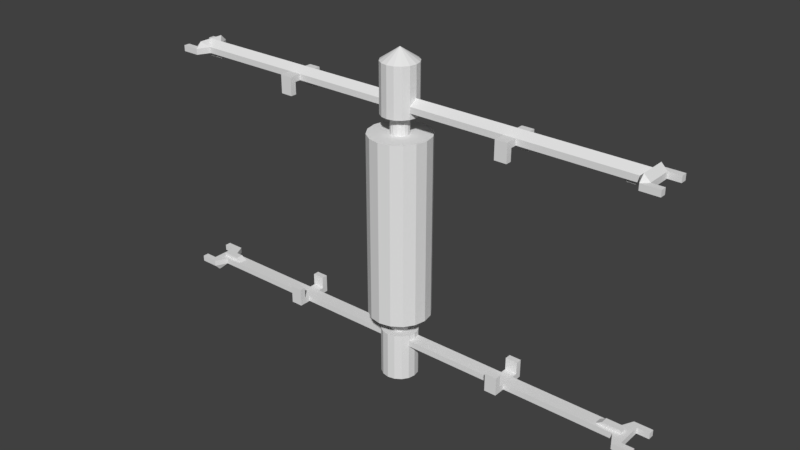 # Source: Traveller_Spaceport1.blend  (saved by Blender 2.78.0; exported with 4.5.12 LTS)
import bpy
from mathutils import Matrix  # noqa: F401  (used for matrix-valued properties, if any)

bpy.ops.wm.read_factory_settings(use_empty=True)
scene = bpy.context.scene
scene.name = 'Scene'

# ---- collections
col_collection_1 = bpy.data.collections.new('Collection 1'); scene.collection.children.link(col_collection_1)

# ---- world
world_world = bpy.data.worlds.new('World'); scene.world = world_world
world_world.color = (0.05088, 0.05088, 0.05088)
world_world.use_sun_shadow = False
world_world.sun_shadow_jitter_overblur = 0.0
world_world.cycles.sampling_method = 'MANUAL'

# ---- meshes
me_cylinder_002 = bpy.data.meshes.new('Cylinder.002')
me_cylinder_002.from_pydata([(0.1913, 0.4619, 1.5), (0.3536, 0.3536, 1.5), (0.4619, 0.1913, 1.5), (0.0574, 0.1386, 1.5), (0.1061, 0.1061, 1.5), (0.1386, 0.0574, 1.5), (0.0574, 0.1386, 1.8), (0.1061, 0.1061, 1.8), (0.1386, 0.0574, 1.8), (0.0574, 0.1386, 1.8), (0.1061, 0.1061, 1.8), (0.1386, 0.0574, 1.8), (0.1148, 0.2772, 1.8), (0.2121, 0.2121, 1.8), (0.2772, 0.1148, 1.8), (0.1148, 0.2772, 2.6), (0.2121, 0.2121, 2.6), (0.2772, 0.1148, 2.6), (1.877, 0.1148, 1.9), (0.2772, 0.1148, 2.0), (1.877, 0.1148, 2.0), (0.2772, 0.1148, 1.9), (2.077, 0.1148, 1.9), (2.077, 0.1148, 2.0), (3.9, 0.1148, 1.9), (3.6, 0.06, 1.9), (3.9, 0.1148, 2.0), (1.877, 0.3148, 1.9), (1.877, 0.3148, 2.0), (2.077, 0.3148, 1.9), (2.077, 0.3148, 2.0), (2.077, 0.2148, 1.9), (1.877, 0.2148, 1.9), (1.877, 0.3148, 1.7), (2.077, 0.3148, 1.7), (2.077, 0.2148, 1.7), (1.877, 0.2148, 1.7), (4.0, 0.3148, 1.9), (4.0, 0.3148, 2.0), (4.3, 0.3148, 1.9), (4.3, 0.3148, 2.0), (4.3, 0.2148, 1.9), (4.3, 0.2148, 2.0), (4.1, 0.2148, 1.9), (4.1, 0.2148, 2.0), (4.0, 0.22, 2.1), (3.7, 0.06, 1.84), (4.0, 0.06, 1.84), (4.0, 0.06, 1.9), (3.9, 0.06, 1.9), (0.0, 0.5, 1.5), (-0.1913, 0.4619, 1.5), (-0.3536, 0.3536, 1.5), (-0.4619, 0.1913, 1.5), (0.0, 0.15, 1.5), (-0.0574, 0.1386, 1.5), (-0.1061, 0.1061, 1.5), (-0.1386, 0.0574, 1.5), (0.0, 0.15, 1.8), (-0.0574, 0.1386, 1.8), (-0.1061, 0.1061, 1.8), (-0.1386, 0.0574, 1.8), (0.0, 0.15, 1.8), (-0.0574, 0.1386, 1.8), (-0.1061, 0.1061, 1.8), (-0.1386, 0.0574, 1.8), (0.0, 0.3, 1.8), (-0.1148, 0.2772, 1.8), (-0.2121, 0.2121, 1.8), (-0.2772, 0.1148, 1.8), (0.0, 0.3, 2.6), (-0.1148, 0.2772, 2.6), (-0.2121, 0.2121, 2.6), (-0.2772, 0.1148, 2.6), (-1.877, 0.1148, 1.9), (-0.2772, 0.1148, 2.0), (-1.877, 0.1148, 2.0), (-0.2772, 0.1148, 1.9), (-2.077, 0.1148, 1.9), (-2.077, 0.1148, 2.0), (-3.9, 0.1148, 1.9), (-3.6, 0.06, 1.9), (-3.9, 0.1148, 2.0), (-1.877, 0.3148, 1.9), (-1.877, 0.3148, 2.0), (-2.077, 0.3148, 1.9), (-2.077, 0.3148, 2.0), (-2.077, 0.2148, 1.9), (-1.877, 0.2148, 1.9), (-1.877, 0.3148, 1.7), (-2.077, 0.3148, 1.7), (-2.077, 0.2148, 1.7), (-1.877, 0.2148, 1.7), (-4.0, 0.3148, 1.9), (-4.0, 0.3148, 2.0), (-4.3, 0.3148, 1.9), (-4.3, 0.3148, 2.0), (-4.3, 0.2148, 1.9), (-4.3, 0.2148, 2.0), (-4.1, 0.2148, 1.9), (-4.1, 0.2148, 2.0), (-4.0, 0.22, 2.1), (-3.7, 0.06, 1.84), (-4.0, 0.06, 1.84), (-4.0, 0.06, 1.9), (-3.9, 0.06, 1.9), (0.1913, -0.4619, 1.5), (0.3536, -0.3536, 1.5), (0.4619, -0.1913, 1.5), (0.5, 0.0, 1.5), (0.0574, -0.1386, 1.5), (0.1061, -0.1061, 1.5), (0.1386, -0.0574, 1.5), (0.15, 0.0, 1.5), (0.0574, -0.1386, 1.8), (0.1061, -0.1061, 1.8), (0.1386, -0.0574, 1.8), (0.15, 0.0, 1.8), (0.0574, -0.1386, 1.8), (0.1061, -0.1061, 1.8), (0.1386, -0.0574, 1.8), (0.15, 0.0, 1.8), (0.1148, -0.2772, 1.8), (0.2121, -0.2121, 1.8), (0.2772, -0.1148, 1.8), (0.3, 0.0, 1.8), (0.1148, -0.2772, 2.6), (0.2121, -0.2121, 2.6), (0.2772, -0.1148, 2.6), (0.3, 0.0, 2.6), (1.877, -0.1148, 1.9), (1.9, 0.0, 1.9), (0.3, 0.0, 2.1), (0.2772, -0.1148, 2.0), (1.877, -0.1148, 2.0), (1.9, 0.0, 2.1), (0.3, 0.0, 1.9), (0.2772, -0.1148, 1.9), (2.077, -0.1148, 1.9), (2.1, 0.0, 1.9), (2.077, -0.1148, 2.0), (2.1, 0.0, 2.1), (3.9, -0.1148, 1.9), (3.6, -0.06, 1.9), (3.9, -0.1148, 2.0), (3.9, 0.0, 2.1), (1.877, -0.3148, 1.9), (1.877, -0.3148, 2.0), (2.077, -0.3148, 1.9), (2.077, -0.3148, 2.0), (2.077, -0.2148, 1.9), (1.877, -0.2148, 1.9), (1.877, -0.3148, 1.7), (2.077, -0.3148, 1.7), (2.077, -0.2148, 1.7), (1.877, -0.2148, 1.7), (4.0, -0.3148, 1.9), (4.0, -0.3148, 2.0), (4.3, -0.3148, 1.9), (4.3, -0.3148, 2.0), (4.3, -0.2148, 1.9), (4.3, -0.2148, 2.0), (4.1, -0.2148, 1.9), (4.1, -0.2148, 2.0), (4.1, 0.0, 1.9), (4.1, 0.0, 2.0), (4.0, 0.0, 2.1), (4.0, -0.22, 2.1), (4.1, 0.0, 1.9), (4.0, 0.0, 1.9), (4.0, 0.0, 1.84), (3.7, 0.0, 1.84), (3.6, 0.0, 1.9), (3.7, -0.06, 1.84), (4.0, -0.06, 1.84), (4.0, -0.06, 1.9), (3.9, -0.06, 1.9), (0.0, -0.5, 1.5), (-0.1913, -0.4619, 1.5), (-0.3536, -0.3536, 1.5), (-0.4619, -0.1913, 1.5), (-0.5, 0.0, 1.5), (0.0, -0.15, 1.5), (-0.0574, -0.1386, 1.5), (-0.1061, -0.1061, 1.5), (-0.1386, -0.0574, 1.5), (-0.15, 0.0, 1.5), (0.0, -0.15, 1.8), (-0.0574, -0.1386, 1.8), (-0.1061, -0.1061, 1.8), (-0.1386, -0.0574, 1.8), (-0.15, 0.0, 1.8), (0.0, -0.15, 1.8), (-0.0574, -0.1386, 1.8), (-0.1061, -0.1061, 1.8), (-0.1386, -0.0574, 1.8), (-0.15, 0.0, 1.8), (0.0, -0.3, 1.8), (-0.1148, -0.2772, 1.8), (-0.2121, -0.2121, 1.8), (-0.2772, -0.1148, 1.8), (-0.3, 0.0, 1.8), (0.0, -0.3, 2.6), (-0.1148, -0.2772, 2.6), (-0.2121, -0.2121, 2.6), (-0.2772, -0.1148, 2.6), (-0.3, 0.0, 2.6), (-1.877, -0.1148, 1.9), (-1.9, 0.0, 1.9), (0.0, 0.0, 2.8), (-0.3, 0.0, 2.1), (-0.2772, -0.1148, 2.0), (-1.877, -0.1148, 2.0), (-1.9, 0.0, 2.1), (-0.3, 0.0, 1.9), (-0.2772, -0.1148, 1.9), (-2.077, -0.1148, 1.9), (-2.1, 0.0, 1.9), (-2.077, -0.1148, 2.0), (-2.1, 0.0, 2.1), (-3.9, -0.1148, 1.9), (-3.6, -0.06, 1.9), (-3.9, -0.1148, 2.0), (-3.9, 0.0, 2.1), (-1.877, -0.3148, 1.9), (-1.877, -0.3148, 2.0), (-2.077, -0.3148, 1.9), (-2.077, -0.3148, 2.0), (-2.077, -0.2148, 1.9), (-1.877, -0.2148, 1.9), (-1.877, -0.3148, 1.7), (-2.077, -0.3148, 1.7), (-2.077, -0.2148, 1.7), (-1.877, -0.2148, 1.7), (-4.0, -0.3148, 1.9), (-4.0, -0.3148, 2.0), (-4.3, -0.3148, 1.9), (-4.3, -0.3148, 2.0), (-4.3, -0.2148, 1.9), (-4.3, -0.2148, 2.0), (-4.1, -0.2148, 1.9), (-4.1, -0.2148, 2.0), (-4.1, 0.0, 1.9), (-4.1, 0.0, 2.0), (-4.0, 0.0, 2.1), (-4.0, -0.22, 2.1), (-4.1, 0.0, 1.9), (-4.0, 0.0, 1.9), (-4.0, 0.0, 1.84), (-3.7, 0.0, 1.84), (-3.6, 0.0, 1.9), (-3.7, -0.06, 1.84), (-4.0, -0.06, 1.84), (-4.0, -0.06, 1.9), (-3.9, -0.06, 1.9), (0.1913, 0.4619, 0.0), (0.1913, 0.4619, -1.5), (0.3536, 0.3536, 0.0), (0.3536, 0.3536, -1.5), (0.4619, 0.1913, 0.0), (0.4619, 0.1913, -1.5), (0.0574, 0.1386, -1.5), (0.1061, 0.1061, -1.5), (0.1386, 0.0574, -1.5), (0.0574, 0.1386, -1.8), (0.1061, 0.1061, -1.8), (0.1386, 0.0574, -1.8), (0.0574, 0.1386, -1.8), (0.1061, 0.1061, -1.8), (0.1386, 0.0574, -1.8), (0.1148, 0.2772, -1.8), (0.2121, 0.2121, -1.8), (0.2772, 0.1148, -1.8), (0.1148, 0.2772, -2.6), (0.2121, 0.2121, -2.6), (0.2772, 0.1148, -2.6), (1.877, 0.1148, -1.9), (0.2772, 0.1148, -2.0), (1.877, 0.1148, -2.0), (0.2772, 0.1148, -1.9), (2.077, 0.1148, -1.9), (2.077, 0.1148, -2.0), (3.9, 0.1148, -1.9), (3.6, 0.06, -1.9), (3.9, 0.1148, -2.0), (1.877, 0.3148, -1.9), (1.877, 0.3148, -2.0), (2.077, 0.3148, -1.9), (2.077, 0.3148, -2.0), (2.077, 0.2148, -1.9), (1.877, 0.2148, -1.9), (1.877, 0.3148, -1.7), (2.077, 0.3148, -1.7), (2.077, 0.2148, -1.7), (1.877, 0.2148, -1.7), (4.0, 0.3148, -1.9), (4.0, 0.3148, -2.0), (4.3, 0.3148, -1.9), (4.3, 0.3148, -2.0), (4.3, 0.2148, -1.9), (4.3, 0.2148, -2.0), (4.1, 0.2148, -1.9), (4.1, 0.2148, -2.0), (4.0, 0.22, -2.1), (3.7, 0.06, -1.84), (4.0, 0.06, -1.84), (4.0, 0.06, -1.9), (3.9, 0.06, -1.9), (0.0, 0.5, 0.0), (0.0, 0.5, -1.5), (-0.1913, 0.4619, 0.0), (-0.1913, 0.4619, -1.5), (-0.3536, 0.3536, 0.0), (-0.3536, 0.3536, -1.5), (-0.4619, 0.1913, 0.0), (-0.4619, 0.1913, -1.5), (0.0, 0.15, -1.5), (-0.0574, 0.1386, -1.5), (-0.1061, 0.1061, -1.5), (-0.1386, 0.0574, -1.5), (0.0, 0.15, -1.8), (-0.0574, 0.1386, -1.8), (-0.1061, 0.1061, -1.8), (-0.1386, 0.0574, -1.8), (0.0, 0.15, -1.8), (-0.0574, 0.1386, -1.8), (-0.1061, 0.1061, -1.8), (-0.1386, 0.0574, -1.8), (0.0, 0.3, -1.8), (-0.1148, 0.2772, -1.8), (-0.2121, 0.2121, -1.8), (-0.2772, 0.1148, -1.8), (0.0, 0.3, -2.6), (-0.1148, 0.2772, -2.6), (-0.2121, 0.2121, -2.6), (-0.2772, 0.1148, -2.6), (-1.877, 0.1148, -1.9), (-0.2772, 0.1148, -2.0), (-1.877, 0.1148, -2.0), (-0.2772, 0.1148, -1.9), (-2.077, 0.1148, -1.9), (-2.077, 0.1148, -2.0), (-3.9, 0.1148, -1.9), (-3.6, 0.06, -1.9), (-3.9, 0.1148, -2.0), (-1.877, 0.3148, -1.9), (-1.877, 0.3148, -2.0), (-2.077, 0.3148, -1.9), (-2.077, 0.3148, -2.0), (-2.077, 0.2148, -1.9), (-1.877, 0.2148, -1.9), (-1.877, 0.3148, -1.7), (-2.077, 0.3148, -1.7), (-2.077, 0.2148, -1.7), (-1.877, 0.2148, -1.7), (-4.0, 0.3148, -1.9), (-4.0, 0.3148, -2.0), (-4.3, 0.3148, -1.9), (-4.3, 0.3148, -2.0), (-4.3, 0.2148, -1.9), (-4.3, 0.2148, -2.0), (-4.1, 0.2148, -1.9), (-4.1, 0.2148, -2.0), (-4.0, 0.22, -2.1), (-3.7, 0.06, -1.84), (-4.0, 0.06, -1.84), (-4.0, 0.06, -1.9), (-3.9, 0.06, -1.9), (0.1913, -0.4619, 0.0), (0.1913, -0.4619, -1.5), (0.3536, -0.3536, 0.0), (0.3536, -0.3536, -1.5), (0.4619, -0.1913, 0.0), (0.4619, -0.1913, -1.5), (0.5, 0.0, 0.0), (0.5, 0.0, -1.5), (0.0574, -0.1386, -1.5), (0.1061, -0.1061, -1.5), (0.1386, -0.0574, -1.5), (0.15, 0.0, -1.5), (0.0574, -0.1386, -1.8), (0.1061, -0.1061, -1.8), (0.1386, -0.0574, -1.8), (0.15, 0.0, -1.8), (0.0574, -0.1386, -1.8), (0.1061, -0.1061, -1.8), (0.1386, -0.0574, -1.8), (0.15, 0.0, -1.8), (0.1148, -0.2772, -1.8), (0.2121, -0.2121, -1.8), (0.2772, -0.1148, -1.8), (0.3, 0.0, -1.8), (0.1148, -0.2772, -2.6), (0.2121, -0.2121, -2.6), (0.2772, -0.1148, -2.6), (0.3, 0.0, -2.6), (1.877, -0.1148, -1.9), (1.9, 0.0, -1.9), (0.3, 0.0, -2.1), (0.2772, -0.1148, -2.0), (1.877, -0.1148, -2.0), (1.9, 0.0, -2.1), (0.3, 0.0, -1.9), (0.2772, -0.1148, -1.9), (2.077, -0.1148, -1.9), (2.1, 0.0, -1.9), (2.077, -0.1148, -2.0), (2.1, 0.0, -2.1), (3.9, -0.1148, -1.9), (3.6, -0.06, -1.9), (3.9, -0.1148, -2.0), (3.9, 0.0, -2.1), (1.877, -0.3148, -1.9), (1.877, -0.3148, -2.0), (2.077, -0.3148, -1.9), (2.077, -0.3148, -2.0), (2.077, -0.2148, -1.9), (1.877, -0.2148, -1.9), (1.877, -0.3148, -1.7), (2.077, -0.3148, -1.7), (2.077, -0.2148, -1.7), (1.877, -0.2148, -1.7), (4.0, -0.3148, -1.9), (4.0, -0.3148, -2.0), (4.3, -0.3148, -1.9), (4.3, -0.3148, -2.0), (4.3, -0.2148, -1.9), (4.3, -0.2148, -2.0), (4.1, -0.2148, -1.9), (4.1, -0.2148, -2.0), (4.1, 0.0, -1.9), (4.1, 0.0, -2.0), (4.0, 0.0, -2.1), (4.0, -0.22, -2.1), (4.1, 0.0, -1.9), (4.0, 0.0, -1.9), (4.0, 0.0, -1.84), (3.7, 0.0, -1.84), (3.6, 0.0, -1.9), (3.7, -0.06, -1.84), (4.0, -0.06, -1.84), (4.0, -0.06, -1.9), (3.9, -0.06, -1.9), (0.0, -0.5, 0.0), (0.0, -0.5, -1.5), (-0.1913, -0.4619, 0.0), (-0.1913, -0.4619, -1.5), (-0.3536, -0.3536, 0.0), (-0.3536, -0.3536, -1.5), (-0.4619, -0.1913, 0.0), (-0.4619, -0.1913, -1.5), (-0.5, 0.0, 0.0), (-0.5, 0.0, -1.5), (0.0, -0.15, -1.5), (-0.0574, -0.1386, -1.5), (-0.1061, -0.1061, -1.5), (-0.1386, -0.0574, -1.5), (-0.15, 0.0, -1.5), (0.0, -0.15, -1.8), (-0.0574, -0.1386, -1.8), (-0.1061, -0.1061, -1.8), (-0.1386, -0.0574, -1.8), (-0.15, 0.0, -1.8), (0.0, -0.15, -1.8), (-0.0574, -0.1386, -1.8), (-0.1061, -0.1061, -1.8), (-0.1386, -0.0574, -1.8), (-0.15, 0.0, -1.8), (0.0, -0.3, -1.8), (-0.1148, -0.2772, -1.8), (-0.2121, -0.2121, -1.8), (-0.2772, -0.1148, -1.8), (-0.3, 0.0, -1.8), (0.0, -0.3, -2.6), (-0.1148, -0.2772, -2.6), (-0.2121, -0.2121, -2.6), (-0.2772, -0.1148, -2.6), (-0.3, 0.0, -2.6), (-1.877, -0.1148, -1.9), (-1.9, 0.0, -1.9), (0.0, 0.0, -2.8), (-0.3, 0.0, -2.1), (-0.2772, -0.1148, -2.0), (-1.877, -0.1148, -2.0), (-1.9, 0.0, -2.1), (-0.3, 0.0, -1.9), (-0.2772, -0.1148, -1.9), (-2.077, -0.1148, -1.9), (-2.1, 0.0, -1.9), (-2.077, -0.1148, -2.0), (-2.1, 0.0, -2.1), (-3.9, -0.1148, -1.9), (-3.6, -0.06, -1.9), (-3.9, -0.1148, -2.0), (-3.9, 0.0, -2.1), (-1.877, -0.3148, -1.9), (-1.877, -0.3148, -2.0), (-2.077, -0.3148, -1.9), (-2.077, -0.3148, -2.0), (-2.077, -0.2148, -1.9), (-1.877, -0.2148, -1.9), (-1.877, -0.3148, -1.7), (-2.077, -0.3148, -1.7), (-2.077, -0.2148, -1.7), (-1.877, -0.2148, -1.7), (-4.0, -0.3148, -1.9), (-4.0, -0.3148, -2.0), (-4.3, -0.3148, -1.9), (-4.3, -0.3148, -2.0), (-4.3, -0.2148, -1.9), (-4.3, -0.2148, -2.0), (-4.1, -0.2148, -1.9), (-4.1, -0.2148, -2.0), (-4.1, 0.0, -1.9), (-4.1, 0.0, -2.0), (-4.0, 0.0, -2.1), (-4.0, -0.22, -2.1), (-4.1, 0.0, -1.9), (-4.0, 0.0, -1.9), (-4.0, 0.0, -1.84), (-3.7, 0.0, -1.84), (-3.6, 0.0, -1.9), (-3.7, -0.06, -1.84), (-4.0, -0.06, -1.84), (-4.0, -0.06, -1.9), (-3.9, -0.06, -1.9)], [(164, 168), (168, 169), (242, 246), (246, 247), (430, 434), (434, 435), (513, 517), (517, 518)], [(308, 50, 0, 255), (255, 0, 1, 257), (257, 1, 2, 259), (259, 2, 109, 374), (109, 2, 5, 113), (1, 0, 3, 4), (2, 1, 4, 5), (0, 50, 54, 3), (3, 54, 58, 6), (4, 3, 6, 7), (5, 4, 7, 8), (113, 5, 8, 117), (6, 58, 62, 9), (7, 6, 9, 10), (8, 7, 10, 11), (117, 8, 11, 121), (11, 10, 13, 14), (121, 11, 14, 125), (9, 62, 66, 12), (10, 9, 12, 13), (12, 66, 70, 15), (13, 12, 15, 16), (14, 13, 16, 17, 21), (125, 14, 21, 136), (19, 132, 135, 20), (22, 18, 32, 31), (15, 70, 209), (16, 15, 209), (17, 16, 209), (129, 17, 209), (136, 21, 18, 131), (17, 129, 132, 19), (21, 19, 20, 18), (20, 135, 141, 23), (131, 18, 22, 139), (22, 23, 26, 24), (48, 169, 170, 47), (23, 141, 145, 26), (27, 28, 30, 29), (23, 22, 31, 29, 30), (18, 20, 28, 27, 32), (20, 23, 30, 28), (35, 36, 33, 34), (27, 29, 34, 33), (31, 32, 36, 35), (29, 31, 35, 34), (32, 27, 33, 36), (24, 26, 38, 37), (37, 38, 40, 39), (39, 40, 42, 41), (41, 42, 44, 43), (43, 44, 165, 164), (45, 166, 165, 44), (26, 145, 166), (166, 45, 26), (26, 45, 38), (40, 38, 42), (42, 38, 44), (45, 44, 38), (170, 171, 46, 47), (25, 46, 171, 172), (49, 25, 22, 24), (22, 25, 172, 139), (25, 49, 48, 47, 46), (48, 164, 169), (168, 48, 43), (24, 43, 48, 49), (24, 37, 43), (39, 41, 43, 37), (308, 310, 51, 50), (310, 312, 52, 51), (312, 314, 53, 52), (314, 451, 181, 53), (181, 186, 57, 53), (52, 56, 55, 51), (53, 57, 56, 52), (51, 55, 54, 50), (55, 59, 58, 54), (56, 60, 59, 55), (57, 61, 60, 56), (186, 191, 61, 57), (59, 63, 62, 58), (60, 64, 63, 59), (61, 65, 64, 60), (191, 196, 65, 61), (65, 69, 68, 64), (196, 201, 69, 65), (63, 67, 66, 62), (64, 68, 67, 63), (67, 71, 70, 66), (68, 72, 71, 67), (69, 77, 73, 72, 68), (201, 214, 77, 69), (75, 76, 213, 210), (78, 87, 88, 74), (71, 209, 70), (72, 209, 71), (73, 209, 72), (206, 209, 73), (214, 208, 74, 77), (73, 75, 210, 206), (77, 74, 76, 75), (76, 79, 219, 213), (208, 217, 78, 74), (78, 80, 82, 79), (104, 103, 248, 247), (79, 82, 223, 219), (83, 85, 86, 84), (79, 86, 85, 87, 78), (74, 88, 83, 84, 76), (76, 84, 86, 79), (91, 90, 89, 92), (83, 89, 90, 85), (87, 91, 92, 88), (85, 90, 91, 87), (88, 92, 89, 83), (80, 93, 94, 82), (93, 95, 96, 94), (95, 97, 98, 96), (97, 99, 100, 98), (99, 242, 243, 100), (101, 100, 243, 244), (82, 244, 223), (244, 82, 101), (82, 94, 101), (96, 98, 94), (98, 100, 94), (101, 94, 100), (248, 103, 102, 249), (81, 250, 249, 102), (105, 80, 78, 81), (78, 217, 250, 81), (81, 102, 103, 104, 105), (104, 247, 242), (246, 99, 104), (80, 105, 104, 99), (80, 99, 93), (95, 93, 99, 97), (443, 368, 106, 177), (368, 370, 107, 106), (370, 372, 108, 107), (372, 374, 109, 108), (109, 113, 112, 108), (107, 111, 110, 106), (108, 112, 111, 107), (106, 110, 182, 177), (110, 114, 187, 182), (111, 115, 114, 110), (112, 116, 115, 111), (113, 117, 116, 112), (114, 118, 192, 187), (115, 119, 118, 114), (116, 120, 119, 115), (117, 121, 120, 116), (120, 124, 123, 119), (121, 125, 124, 120), (118, 122, 197, 192), (119, 123, 122, 118), (122, 126, 202, 197), (123, 127, 126, 122), (124, 137, 128, 127, 123), (125, 136, 137, 124), (133, 134, 135, 132), (138, 150, 151, 130), (126, 209, 202), (127, 209, 126), (128, 209, 127), (129, 209, 128), (136, 131, 130, 137), (128, 133, 132, 129), (137, 130, 134, 133), (134, 140, 141, 135), (131, 139, 138, 130), (138, 142, 144, 140), (175, 174, 170, 169), (140, 144, 145, 141), (146, 148, 149, 147), (140, 149, 148, 150, 138), (130, 151, 146, 147, 134), (134, 147, 149, 140), (154, 153, 152, 155), (146, 152, 153, 148), (150, 154, 155, 151), (148, 153, 154, 150), (151, 155, 152, 146), (142, 156, 157, 144), (156, 158, 159, 157), (158, 160, 161, 159), (160, 162, 163, 161), (162, 164, 165, 163), (167, 163, 165, 166), (144, 166, 145), (166, 144, 167), (144, 157, 167), (159, 161, 157), (161, 163, 157), (167, 157, 163), (170, 174, 173, 171), (143, 172, 171, 173), (176, 142, 138, 143), (138, 139, 172, 143), (143, 173, 174, 175, 176), (175, 169, 164), (168, 162, 175), (142, 176, 175, 162), (142, 162, 156), (158, 156, 162, 160), (443, 177, 178, 445), (445, 178, 179, 447), (447, 179, 180, 449), (449, 180, 181, 451), (181, 180, 185, 186), (179, 178, 183, 184), (180, 179, 184, 185), (178, 177, 182, 183), (183, 182, 187, 188), (184, 183, 188, 189), (185, 184, 189, 190), (186, 185, 190, 191), (188, 187, 192, 193), (189, 188, 193, 194), (190, 189, 194, 195), (191, 190, 195, 196), (195, 194, 199, 200), (196, 195, 200, 201), (193, 192, 197, 198), (194, 193, 198, 199), (198, 197, 202, 203), (199, 198, 203, 204), (200, 199, 204, 205, 215), (201, 200, 215, 214), (211, 210, 213, 212), (216, 207, 229, 228), (203, 202, 209), (204, 203, 209), (205, 204, 209), (206, 205, 209), (214, 215, 207, 208), (205, 206, 210, 211), (215, 211, 212, 207), (212, 213, 219, 218), (208, 207, 216, 217), (216, 218, 222, 220), (253, 247, 248, 252), (218, 219, 223, 222), (224, 225, 227, 226), (218, 216, 228, 226, 227), (207, 212, 225, 224, 229), (212, 218, 227, 225), (232, 233, 230, 231), (224, 226, 231, 230), (228, 229, 233, 232), (226, 228, 232, 231), (229, 224, 230, 233), (220, 222, 235, 234), (234, 235, 237, 236), (236, 237, 239, 238), (238, 239, 241, 240), (240, 241, 243, 242), (245, 244, 243, 241), (222, 223, 244), (244, 245, 222), (222, 245, 235), (237, 235, 239), (239, 235, 241), (245, 241, 235), (248, 249, 251, 252), (221, 251, 249, 250), (254, 221, 216, 220), (216, 221, 250, 217), (221, 254, 253, 252, 251), (253, 242, 247), (246, 253, 240), (220, 240, 253, 254), (220, 234, 240), (236, 238, 240, 234), (308, 255, 256, 309), (255, 257, 258, 256), (257, 259, 260, 258), (259, 374, 375, 260), (375, 379, 263, 260), (258, 262, 261, 256), (260, 263, 262, 258), (256, 261, 316, 309), (261, 264, 320, 316), (262, 265, 264, 261), (263, 266, 265, 262), (379, 383, 266, 263), (264, 267, 324, 320), (265, 268, 267, 264), (266, 269, 268, 265), (383, 387, 269, 266), (269, 272, 271, 268), (387, 391, 272, 269), (267, 270, 328, 324), (268, 271, 270, 267), (270, 273, 332, 328), (271, 274, 273, 270), (272, 279, 275, 274, 271), (391, 402, 279, 272), (277, 278, 401, 398), (280, 289, 290, 276), (273, 480, 332), (274, 480, 273), (275, 480, 274), (395, 480, 275), (402, 397, 276, 279), (275, 277, 398, 395), (279, 276, 278, 277), (278, 281, 407, 401), (397, 405, 280, 276), (280, 282, 284, 281), (306, 305, 436, 435), (281, 284, 411, 407), (285, 287, 288, 286), (281, 288, 287, 289, 280), (276, 290, 285, 286, 278), (278, 286, 288, 281), (293, 292, 291, 294), (285, 291, 292, 287), (289, 293, 294, 290), (287, 292, 293, 289), (290, 294, 291, 285), (282, 295, 296, 284), (295, 297, 298, 296), (297, 299, 300, 298), (299, 301, 302, 300), (301, 430, 431, 302), (303, 302, 431, 432), (284, 432, 411), (432, 284, 303), (284, 296, 303), (298, 300, 296), (300, 302, 296), (303, 296, 302), (436, 305, 304, 437), (283, 438, 437, 304), (307, 282, 280, 283), (280, 405, 438, 283), (283, 304, 305, 306, 307), (306, 435, 430), (434, 301, 306), (282, 307, 306, 301), (282, 301, 295), (297, 295, 301, 299), (308, 309, 311, 310), (310, 311, 313, 312), (312, 313, 315, 314), (314, 315, 452, 451), (452, 315, 319, 457), (313, 311, 317, 318), (315, 313, 318, 319), (311, 309, 316, 317), (317, 316, 320, 321), (318, 317, 321, 322), (319, 318, 322, 323), (457, 319, 323, 462), (321, 320, 324, 325), (322, 321, 325, 326), (323, 322, 326, 327), (462, 323, 327, 467), (327, 326, 330, 331), (467, 327, 331, 472), (325, 324, 328, 329), (326, 325, 329, 330), (329, 328, 332, 333), (330, 329, 333, 334), (331, 330, 334, 335, 339), (472, 331, 339, 485), (337, 481, 484, 338), (340, 336, 350, 349), (333, 332, 480), (334, 333, 480), (335, 334, 480), (477, 335, 480), (485, 339, 336, 479), (335, 477, 481, 337), (339, 337, 338, 336), (338, 484, 490, 341), (479, 336, 340, 488), (340, 341, 344, 342), (366, 518, 519, 365), (341, 490, 494, 344), (345, 346, 348, 347), (341, 340, 349, 347, 348), (336, 338, 346, 345, 350), (338, 341, 348, 346), (353, 354, 351, 352), (345, 347, 352, 351), (349, 350, 354, 353), (347, 349, 353, 352), (350, 345, 351, 354), (342, 344, 356, 355), (355, 356, 358, 357), (357, 358, 360, 359), (359, 360, 362, 361), (361, 362, 514, 513), (363, 515, 514, 362), (344, 494, 515), (515, 363, 344), (344, 363, 356), (358, 356, 360), (360, 356, 362), (363, 362, 356), (519, 520, 364, 365), (343, 364, 520, 521), (367, 343, 340, 342), (340, 343, 521, 488), (343, 367, 366, 365, 364), (366, 513, 518), (517, 366, 361), (342, 361, 366, 367), (342, 355, 361), (357, 359, 361, 355), (443, 444, 369, 368), (368, 369, 371, 370), (370, 371, 373, 372), (372, 373, 375, 374), (375, 373, 378, 379), (371, 369, 376, 377), (373, 371, 377, 378), (369, 444, 453, 376), (376, 453, 458, 380), (377, 376, 380, 381), (378, 377, 381, 382), (379, 378, 382, 383), (380, 458, 463, 384), (381, 380, 384, 385), (382, 381, 385, 386), (383, 382, 386, 387), (386, 385, 389, 390), (387, 386, 390, 391), (384, 463, 468, 388), (385, 384, 388, 389), (388, 468, 473, 392), (389, 388, 392, 393), (390, 389, 393, 394, 403), (391, 390, 403, 402), (399, 398, 401, 400), (404, 396, 417, 416), (392, 473, 480), (393, 392, 480), (394, 393, 480), (395, 394, 480), (402, 403, 396, 397), (394, 395, 398, 399), (403, 399, 400, 396), (400, 401, 407, 406), (397, 396, 404, 405), (404, 406, 410, 408), (441, 435, 436, 440), (406, 407, 411, 410), (412, 413, 415, 414), (406, 404, 416, 414, 415), (396, 400, 413, 412, 417), (400, 406, 415, 413), (420, 421, 418, 419), (412, 414, 419, 418), (416, 417, 421, 420), (414, 416, 420, 419), (417, 412, 418, 421), (408, 410, 423, 422), (422, 423, 425, 424), (424, 425, 427, 426), (426, 427, 429, 428), (428, 429, 431, 430), (433, 432, 431, 429), (410, 411, 432), (432, 433, 410), (410, 433, 423), (425, 423, 427), (427, 423, 429), (433, 429, 423), (436, 437, 439, 440), (409, 439, 437, 438), (442, 409, 404, 408), (404, 409, 438, 405), (409, 442, 441, 440, 439), (441, 430, 435), (434, 441, 428), (408, 428, 441, 442), (408, 422, 428), (424, 426, 428, 422), (443, 445, 446, 444), (445, 447, 448, 446), (447, 449, 450, 448), (449, 451, 452, 450), (452, 457, 456, 450), (448, 455, 454, 446), (450, 456, 455, 448), (446, 454, 453, 444), (454, 459, 458, 453), (455, 460, 459, 454), (456, 461, 460, 455), (457, 462, 461, 456), (459, 464, 463, 458), (460, 465, 464, 459), (461, 466, 465, 460), (462, 467, 466, 461), (466, 471, 470, 465), (467, 472, 471, 466), (464, 469, 468, 463), (465, 470, 469, 464), (469, 474, 473, 468), (470, 475, 474, 469), (471, 486, 476, 475, 470), (472, 485, 486, 471), (482, 483, 484, 481), (487, 499, 500, 478), (474, 480, 473), (475, 480, 474), (476, 480, 475), (477, 480, 476), (485, 479, 478, 486), (476, 482, 481, 477), (486, 478, 483, 482), (483, 489, 490, 484), (479, 488, 487, 478), (487, 491, 493, 489), (524, 523, 519, 518), (489, 493, 494, 490), (495, 497, 498, 496), (489, 498, 497, 499, 487), (478, 500, 495, 496, 483), (483, 496, 498, 489), (503, 502, 501, 504), (495, 501, 502, 497), (499, 503, 504, 500), (497, 502, 503, 499), (500, 504, 501, 495), (491, 505, 506, 493), (505, 507, 508, 506), (507, 509, 510, 508), (509, 511, 512, 510), (511, 513, 514, 512), (516, 512, 514, 515), (493, 515, 494), (515, 493, 516), (493, 506, 516), (508, 510, 506), (510, 512, 506), (516, 506, 512), (519, 523, 522, 520), (492, 521, 520, 522), (525, 491, 487, 492), (487, 488, 521, 492), (492, 522, 523, 524, 525), (524, 518, 513), (517, 511, 524), (491, 525, 524, 511), (491, 511, 505), (507, 505, 511, 509)])
me_cylinder_002.use_remesh_preserve_volume = False
me_cylinder_002.use_remesh_preserve_attributes = False
me_cylinder_002.use_mirror_vertex_groups = False
me_cylinder_002.update()

# ---- objects
ob_starbase1 = bpy.data.objects.new('Starbase1', me_cylinder_002)

# ---- transforms, parenting, visibility, modifiers, constraints
ob_starbase1.location = (0.0, 0.0, 0.0)
ob_starbase1.lineart.crease_threshold = 0.0

# ---- collection membership
col_collection_1.objects.link(ob_starbase1)

# ---- scene / render settings (as saved in the file)
scene.frame_start = 1; scene.frame_end = 250; scene.frame_set(0)
scene.render.engine = 'BLENDER_EEVEE_NEXT'
scene.render.resolution_percentage = 50
scene.render.dither_intensity = 0.0
scene.cycles.use_denoising = False
scene.cycles.samples = 128
scene.cycles.sampling_pattern = 'TABULATED_SOBOL'
scene.cycles.light_sampling_threshold = 0.0
scene.cycles.use_adaptive_sampling = False
scene.cycles.use_light_tree = False
scene.cycles.blur_glossy = 0.0
scene.cycles.sample_clamp_indirect = 0.0
scene.view_settings.view_transform = 'Standard'
bpy.context.view_layer.update()

# ---- added for rendering (the .blend has no active camera and no usable light): camera, sun
cam_auto = bpy.data.cameras.new('AutoCamera')
cam_auto.lens = 50.0
cam_auto.sensor_width = 36.0
cam_auto.clip_end = 1000.0
ob_auto_camera = bpy.data.objects.new('AutoCamera', cam_auto)
scene.collection.objects.link(ob_auto_camera)
ob_auto_camera.location = (9.54014, -11.4482, 7.63211)
ob_auto_camera.rotation_euler = (1.09748, -7.21219e-08, 0.694738)
scene.camera = ob_auto_camera
light_auto_sun = bpy.data.lights.new('AutoSun', 'SUN')
light_auto_sun.energy = 3.0
light_auto_sun.angle = 0.0523599
ob_auto_sun = bpy.data.objects.new('AutoSun', light_auto_sun)
scene.collection.objects.link(ob_auto_sun)
ob_auto_sun.rotation_euler = (0.872665, 0.174533, 0.523599)
bpy.context.view_layer.update()

